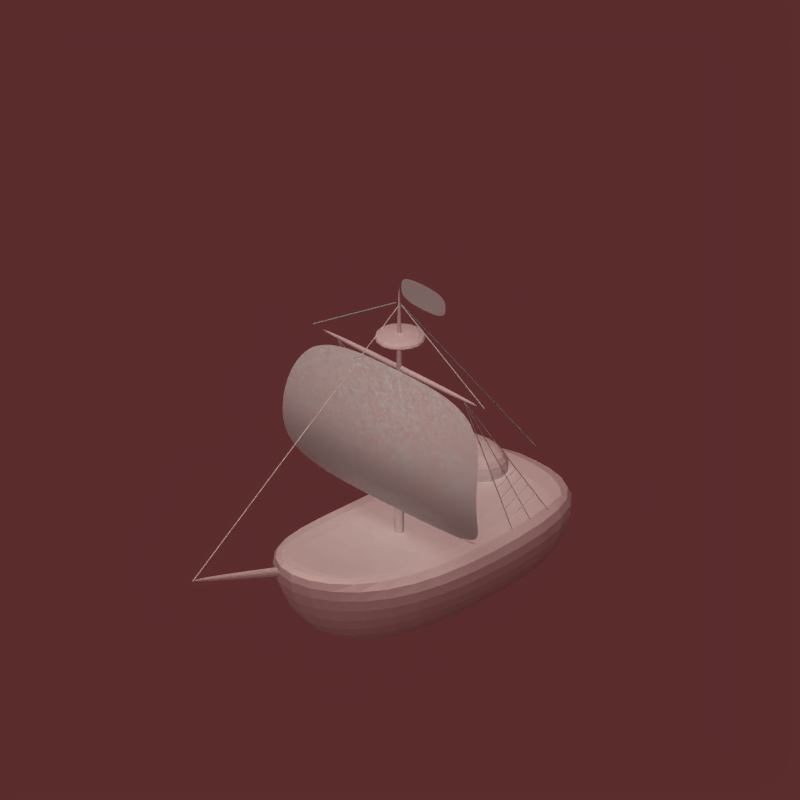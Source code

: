 # Source: boat.blend  (saved by Blender 2.63.0; exported with 4.5.12 LTS)
import bpy
from mathutils import Matrix  # noqa: F401  (used for matrix-valued properties, if any)

bpy.ops.wm.read_factory_settings(use_empty=True)
scene = bpy.context.scene
scene.name = 'Scene'

# ---- collections
col_collection_1 = bpy.data.collections.new('Collection 1'); scene.collection.children.link(col_collection_1)

# ---- materials (node trees are filled in below, after node groups)
mat_ship_material = bpy.data.materials.new('ship material')
mat_ship_material.alpha_threshold = 0.0
mat_ship_material.preview_render_type = 'CUBE'
mat_ship_material.roughness = 0.5
mat_ship_material.line_color = (0.0, 0.0, 0.0, 1.0)

# ---- node groups
ng_auto_smooth = bpy.data.node_groups.new('Auto Smooth', 'GeometryNodeTree')
_s = ng_auto_smooth.interface.new_socket(name='Geometry', in_out='OUTPUT', socket_type='NodeSocketGeometry')
_s = ng_auto_smooth.interface.new_socket(name='Geometry', in_out='INPUT', socket_type='NodeSocketGeometry')
_s = ng_auto_smooth.interface.new_socket(name='Angle', in_out='INPUT', socket_type='NodeSocketFloat')
_s.subtype = 'ANGLE'
_s.min_value = 0.0
_s.max_value = 3.142
ng_auto_smooth.is_modifier = True
_N = ng_auto_smooth.nodes; _L = ng_auto_smooth.links
n0 = _N.new('NodeGroupOutput'); n0.name = 'Group Output'; n0.location = (480, -100)
n1 = _N.new('NodeGroupInput'); n1.name = 'Group Input'; n1.location = (-420, -300)
n2 = _N.new('NodeGroupInput'); n2.name = 'Group Input.001'; n2.location = (-60, -100)
n3 = _N.new('GeometryNodeSetShadeSmooth'); n3.name = 'Set Shade Smooth'; n3.location = (120, -100)
n3.domain = 'EDGE'
n4 = _N.new('GeometryNodeSetShadeSmooth'); n4.name = 'Set Shade Smooth.001'; n4.location = (300, -100)
n5 = _N.new('GeometryNodeInputMeshEdgeAngle'); n5.name = 'Edge Angle'; n5.location = (-420, -220)
n6 = _N.new('GeometryNodeInputEdgeSmooth'); n6.name = 'Is Edge Smooth'; n6.location = (-60, -160)
n7 = _N.new('GeometryNodeInputShadeSmooth'); n7.name = 'Is Face Smooth'; n7.location = (-240, -340)
n8 = _N.new('FunctionNodeBooleanMath'); n8.name = 'Boolean Math'; n8.location = (-60, -220)
n9 = _N.new('FunctionNodeCompare'); n9.name = 'Compare'; n9.location = (-240, -180)
n9.operation = 'LESS_EQUAL'
_L.new(n5.outputs[0], n9.inputs[0])
_L.new(n4.outputs[0], n0.inputs[0])
_L.new(n1.outputs[1], n9.inputs[1])
_L.new(n9.outputs[0], n8.inputs[0])
_L.new(n7.outputs[0], n8.inputs[1])
_L.new(n2.outputs[0], n3.inputs[0])
_L.new(n6.outputs[0], n3.inputs[1])
_L.new(n3.outputs[0], n4.inputs[0])
_L.new(n8.outputs[0], n3.inputs[2])
n0.is_active_output = True

# ---- material node trees

# ---- world
world_world = bpy.data.worlds.new('World'); scene.world = world_world
world_world.color = (0.358, 0.1746, 0.1746)
world_world.use_sun_shadow = False
world_world.sun_shadow_jitter_overblur = 0.0
world_world.cycles.sampling_method = 'MANUAL'
world_world.cycles.sample_map_resolution = 256

# ---- cameras
cam_camera = bpy.data.cameras.new('Camera')
cam_camera.type = 'ORTHO'
cam_camera.passepartout_alpha = 0.3687
cam_camera.clip_end = 100.0
cam_camera.lens = 35.0
cam_camera.sensor_width = 32.0
cam_camera.sensor_height = 18.0
cam_camera.ortho_scale = 6.174
cam_camera.display_size = 2.0
cam_camera.shift_y = 0.28
cam_camera.show_limits = True
cam_camera.show_safe_areas = True
cam_camera.show_name = True
cam_camera.dof.focus_distance = 0.0
cam_camera.dof.aperture_fstop = 128.0

# ---- lights
light_shadows = bpy.data.lights.new('shadows', 'SPOT')
light_shadows.color = (0.9976, 1.0, 0.9571)
light_shadows.transmission_factor = 0.0
light_shadows.energy = 170.0
light_shadows.shadow_buffer_clip_start = 0.5
light_shadows.shadow_soft_size = 2.0
light_shadows.shadow_maximum_resolution = 0.006
light_shadows.use_absolute_resolution = True
light_shadows.spot_blend = 0.5189
light_shadows.cycles.use_multiple_importance_sampling = False
light_ambient = bpy.data.lights.new('ambient', 'SUN')
light_ambient.transmission_factor = 0.0
light_ambient.use_shadow = False
light_ambient.angle = 1.571
light_ambient.energy = 0.2
light_ambient.shadow_buffer_clip_start = 0.5
light_ambient.shadow_soft_size = 1.0
light_ambient.shadow_cascade_max_distance = 1000.0
light_ambient.cycles.use_multiple_importance_sampling = False
light_sun = bpy.data.lights.new('sun', 'SUN')
light_sun.color = (0.9976, 1.0, 0.9571)
light_sun.transmission_factor = 0.0
light_sun.use_shadow = False
light_sun.angle = 1.571
light_sun.energy = 1.5
light_sun.shadow_buffer_clip_start = 0.5
light_sun.shadow_soft_size = 1.0
light_sun.shadow_cascade_max_distance = 1000.0
light_sun.cycles.use_multiple_importance_sampling = False

# ---- meshes
me_cube_010 = bpy.data.meshes.new('Cube.010')
me_cube_010.from_pydata([(0.639, 0.4139, 1.295), (0.6387, 0.6234, 1.386), (0.639, 0.4177, 1.284), (0.6387, 0.6272, 1.376), (0.6336, 0.4158, 1.29), (0.6333, 0.6253, 1.381), (0.6445, 0.4158, 1.29), (0.6442, 0.6253, 1.381), (0.639, 0.4535, 1.188), (0.6387, 0.6878, 1.289), (0.639, 0.4573, 1.178), (0.6387, 0.6916, 1.279), (0.6336, 0.4554, 1.183), (0.6333, 0.6897, 1.284), (0.6445, 0.4554, 1.183), (0.6442, 0.6897, 1.284), (0.639, 0.5525, 0.9616), (0.6387, 0.8383, 1.081), (0.639, 0.5563, 0.9514), (0.6387, 0.8421, 1.071), (0.6336, 0.5544, 0.9565), (0.6333, 0.8402, 1.076), (0.6445, 0.5544, 0.9565), (0.6442, 0.8402, 1.076), (0.639, 0.503, 1.079), (0.6387, 0.7629, 1.189), (0.639, 0.5068, 1.069), (0.6387, 0.7667, 1.179), (0.6336, 0.5049, 1.074), (0.6333, 0.7648, 1.184), (0.6445, 0.5049, 1.074), (0.6442, 0.7648, 1.184), (0.6834, 0.001104, 2.271), (0.618, 0.9907, 0.8625), (0.6956, 0.001104, 2.271), (0.6302, 0.9907, 0.8625), (0.6895, 0.001103, 2.265), (0.6241, 0.9907, 0.8564), (0.6895, 0.001104, 2.277), (0.6241, 0.9907, 0.8686), (0.6834, 0.001104, 2.271), (0.618, 0.6, 0.8442), (0.6956, 0.001104, 2.271), (0.6302, 0.6, 0.8442), (0.6895, 0.001103, 2.265), (0.6241, 0.6, 0.8381), (0.6895, 0.001104, 2.277), (0.6241, 0.6, 0.8503), (0.6834, 0.001104, 2.271), (0.618, 0.794, 0.8625), (0.6956, 0.001104, 2.271), (0.6302, 0.794, 0.8625), (0.6895, 0.001103, 2.265), (0.6241, 0.794, 0.8564), (0.6895, 0.001104, 2.277), (0.6241, 0.794, 0.8686), (-0.639, 0.4139, 1.295), (-0.6387, 0.6234, 1.386), (-0.639, 0.4177, 1.284), (-0.6387, 0.6272, 1.376), (-0.6336, 0.4158, 1.29), (-0.6333, 0.6253, 1.381), (-0.6445, 0.4158, 1.29), (-0.6442, 0.6253, 1.381), (-0.639, 0.4535, 1.188), (-0.6387, 0.6878, 1.289), (-0.639, 0.4573, 1.178), (-0.6387, 0.6916, 1.279), (-0.6336, 0.4554, 1.183), (-0.6333, 0.6897, 1.284), (-0.6445, 0.4554, 1.183), (-0.6442, 0.6897, 1.284), (-0.639, 0.5525, 0.9616), (-0.6387, 0.8383, 1.081), (-0.639, 0.5563, 0.9514), (-0.6387, 0.8421, 1.071), (-0.6336, 0.5544, 0.9565), (-0.6333, 0.8402, 1.076), (-0.6445, 0.5544, 0.9565), (-0.6442, 0.8402, 1.076), (-0.639, 0.503, 1.079), (-0.6387, 0.7629, 1.189), (-0.639, 0.5068, 1.069), (-0.6387, 0.7667, 1.179), (-0.6336, 0.5049, 1.074), (-0.6333, 0.7648, 1.184), (-0.6445, 0.5049, 1.074), (-0.6442, 0.7648, 1.184), (-0.6834, 0.001103, 2.271), (-0.618, 0.9907, 0.8625), (-0.6956, 0.001103, 2.271), (-0.6302, 0.9907, 0.8625), (-0.6895, 0.001103, 2.265), (-0.6241, 0.9907, 0.8564), (-0.6895, 0.001103, 2.277), (-0.6241, 0.9907, 0.8686), (-0.6834, 0.001103, 2.271), (-0.618, 0.6, 0.8442), (-0.6956, 0.001103, 2.271), (-0.6302, 0.6, 0.8442), (-0.6895, 0.001103, 2.265), (-0.6241, 0.6, 0.8381), (-0.6895, 0.001103, 2.277), (-0.6241, 0.6, 0.8503), (-0.6834, 0.001103, 2.271), (-0.618, 0.794, 0.8625), (-0.6956, 0.001103, 2.271), (-0.6302, 0.794, 0.8625), (-0.6895, 0.001103, 2.265), (-0.6241, 0.794, 0.8564), (-0.6895, 0.001103, 2.277), (-0.6241, 0.794, 0.8686), (-0.0007538, 0.001103, 2.859), (-0.0007539, 1.479, 0.984), (0.01142, 0.001103, 2.859), (0.01142, 1.479, 0.984), (0.005332, 0.001103, 2.853), (0.005332, 1.479, 0.9779), (0.005332, 0.001103, 2.865), (0.005332, 1.479, 0.9901), (0.01142, -0.002682, 2.859), (0.01142, -2.278, 1.313), (-0.0007537, -0.002682, 2.859), (-0.0007538, -2.278, 1.313), (0.005333, -0.002682, 2.853), (0.005332, -2.278, 1.307), (0.005333, -0.002682, 2.865), (0.005332, -2.278, 1.319), (0.02607, -0.00661, 2.859), (0.9306, -0.00661, 2.301), (0.02607, -0.01878, 2.859), (0.9306, -0.01878, 2.301), (0.02607, -0.0127, 2.853), (0.9306, -0.0127, 2.295), (0.02607, -0.0127, 2.865), (0.9306, -0.0127, 2.307), (-0.02607, -0.00661, 2.859), (-0.9306, -0.00661, 2.301), (-0.02607, -0.01878, 2.859), (-0.9306, -0.01878, 2.301), (-0.02607, -0.0127, 2.853), (-0.9306, -0.0127, 2.295), (-0.02607, -0.0127, 2.865), (-0.9306, -0.0127, 2.307), (0.639, 0.4139, 1.295), (0.6387, 0.6234, 1.386), (0.639, 0.4177, 1.284), (0.6387, 0.6272, 1.376), (0.6336, 0.4158, 1.29), (0.6333, 0.6253, 1.381), (0.6445, 0.4158, 1.29), (0.6442, 0.6253, 1.381), (0.639, 0.4535, 1.188), (0.6387, 0.6878, 1.289), (0.639, 0.4573, 1.178), (0.6387, 0.6916, 1.279), (0.6336, 0.4554, 1.183), (0.6333, 0.6897, 1.284), (0.6445, 0.4554, 1.183), (0.6442, 0.6897, 1.284), (0.639, 0.5525, 0.9616), (0.6387, 0.8383, 1.081), (0.639, 0.5563, 0.9514), (0.6387, 0.8421, 1.071), (0.6336, 0.5544, 0.9565), (0.6333, 0.8402, 1.076), (0.6445, 0.5544, 0.9565), (0.6442, 0.8402, 1.076), (0.639, 0.503, 1.079), (0.6387, 0.7629, 1.189), (0.639, 0.5068, 1.069), (0.6387, 0.7667, 1.179), (0.6336, 0.5049, 1.074), (0.6333, 0.7648, 1.184), (0.6445, 0.5049, 1.074), (0.6442, 0.7648, 1.184), (0.6834, 0.001104, 2.271), (0.618, 0.9907, 0.8625), (0.6956, 0.001104, 2.271), (0.6302, 0.9907, 0.8625), (0.6895, 0.001103, 2.265), (0.6241, 0.9907, 0.8564), (0.6895, 0.001104, 2.277), (0.6241, 0.9907, 0.8686), (0.6834, 0.001104, 2.271), (0.618, 0.6, 0.8442), (0.6956, 0.001104, 2.271), (0.6302, 0.6, 0.8442), (0.6895, 0.001103, 2.265), (0.6241, 0.6, 0.8381), (0.6895, 0.001104, 2.277), (0.6241, 0.6, 0.8503), (0.6834, 0.001104, 2.271), (0.618, 0.794, 0.8625), (0.6956, 0.001104, 2.271), (0.6302, 0.794, 0.8625), (0.6895, 0.001103, 2.265), (0.6241, 0.794, 0.8564), (0.6895, 0.001104, 2.277), (0.6241, 0.794, 0.8686), (-0.639, 0.4139, 1.295), (-0.6387, 0.6234, 1.386), (-0.639, 0.4177, 1.284), (-0.6387, 0.6272, 1.376), (-0.6336, 0.4158, 1.29), (-0.6333, 0.6253, 1.381), (-0.6445, 0.4158, 1.29), (-0.6442, 0.6253, 1.381), (-0.639, 0.4535, 1.188), (-0.6387, 0.6878, 1.289), (-0.639, 0.4573, 1.178), (-0.6387, 0.6916, 1.279), (-0.6336, 0.4554, 1.183), (-0.6333, 0.6897, 1.284), (-0.6445, 0.4554, 1.183), (-0.6442, 0.6897, 1.284), (-0.639, 0.5525, 0.9616), (-0.6387, 0.8383, 1.081), (-0.639, 0.5563, 0.9514), (-0.6387, 0.8421, 1.071), (-0.6336, 0.5544, 0.9565), (-0.6333, 0.8402, 1.076), (-0.6445, 0.5544, 0.9565), (-0.6442, 0.8402, 1.076), (-0.639, 0.503, 1.079), (-0.6387, 0.7629, 1.189), (-0.639, 0.5068, 1.069), (-0.6387, 0.7667, 1.179), (-0.6336, 0.5049, 1.074), (-0.6333, 0.7648, 1.184), (-0.6445, 0.5049, 1.074), (-0.6442, 0.7648, 1.184), (-0.6834, 0.001103, 2.271), (-0.618, 0.9907, 0.8625), (-0.6956, 0.001103, 2.271), (-0.6302, 0.9907, 0.8625), (-0.6895, 0.001103, 2.265), (-0.6241, 0.9907, 0.8564), (-0.6895, 0.001103, 2.277), (-0.6241, 0.9907, 0.8686), (-0.6834, 0.001103, 2.271), (-0.618, 0.6, 0.8442), (-0.6956, 0.001103, 2.271), (-0.6302, 0.6, 0.8442), (-0.6895, 0.001103, 2.265), (-0.6241, 0.6, 0.8381), (-0.6895, 0.001103, 2.277), (-0.6241, 0.6, 0.8503), (-0.6834, 0.001103, 2.271), (-0.618, 0.794, 0.8625), (-0.6956, 0.001103, 2.271), (-0.6302, 0.794, 0.8625), (-0.6895, 0.001103, 2.265), (-0.6241, 0.794, 0.8564), (-0.6895, 0.001103, 2.277), (-0.6241, 0.794, 0.8686), (-0.0007538, 0.001103, 2.859), (-0.0007539, 1.479, 0.984), (0.01142, 0.001103, 2.859), (0.01142, 1.479, 0.984), (0.005332, 0.001103, 2.853), (0.005332, 1.479, 0.9779), (0.005332, 0.001103, 2.865), (0.005332, 1.479, 0.9901), (0.01142, -0.002682, 2.859), (0.01142, -2.278, 1.313), (-0.0007537, -0.002682, 2.859), (-0.0007538, -2.278, 1.313), (0.005333, -0.002682, 2.853), (0.005332, -2.278, 1.307), (0.005333, -0.002682, 2.865), (0.005332, -2.278, 1.319), (0.02607, -0.00661, 2.859), (0.9306, -0.00661, 2.301), (0.02607, -0.01878, 2.859), (0.9306, -0.01878, 2.301), (0.02607, -0.0127, 2.853), (0.9306, -0.0127, 2.295), (0.02607, -0.0127, 2.865), (0.9306, -0.0127, 2.307), (-0.02607, -0.00661, 2.859), (-0.9306, -0.00661, 2.301), (-0.02607, -0.01878, 2.859), (-0.9306, -0.01878, 2.301), (-0.02607, -0.0127, 2.853), (-0.9306, -0.0127, 2.295), (-0.02607, -0.0127, 2.865), (-0.9306, -0.0127, 2.307)], [], [(3, 2, 0, 1), (7, 6, 4, 5), (11, 10, 8, 9), (15, 14, 12, 13), (19, 18, 16, 17), (23, 22, 20, 21), (27, 26, 24, 25), (31, 30, 28, 29), (35, 34, 32, 33), (39, 38, 36, 37), (43, 42, 40, 41), (47, 46, 44, 45), (51, 50, 48, 49), (55, 54, 52, 53), (59, 57, 56, 58), (63, 61, 60, 62), (67, 65, 64, 66), (71, 69, 68, 70), (75, 73, 72, 74), (79, 77, 76, 78), (83, 81, 80, 82), (87, 85, 84, 86), (91, 89, 88, 90), (95, 93, 92, 94), (99, 97, 96, 98), (103, 101, 100, 102), (107, 105, 104, 106), (111, 109, 108, 110), (115, 114, 112, 113), (119, 118, 116, 117), (123, 122, 120, 121), (127, 126, 124, 125), (131, 130, 128, 129), (135, 134, 132, 133), (139, 137, 136, 138), (143, 141, 140, 142), (147, 145, 144, 146), (151, 149, 148, 150), (155, 153, 152, 154), (159, 157, 156, 158), (163, 161, 160, 162), (167, 165, 164, 166), (171, 169, 168, 170), (175, 173, 172, 174), (179, 177, 176, 178), (183, 181, 180, 182), (187, 185, 184, 186), (191, 189, 188, 190), (195, 193, 192, 194), (199, 197, 196, 198), (203, 202, 200, 201), (207, 206, 204, 205), (211, 210, 208, 209), (215, 214, 212, 213), (219, 218, 216, 217), (223, 222, 220, 221), (227, 226, 224, 225), (231, 230, 228, 229), (235, 234, 232, 233), (239, 238, 236, 237), (243, 242, 240, 241), (247, 246, 244, 245), (251, 250, 248, 249), (255, 254, 252, 253), (259, 257, 256, 258), (263, 261, 260, 262), (267, 265, 264, 266), (271, 269, 268, 270), (275, 273, 272, 274), (279, 277, 276, 278), (283, 282, 280, 281), (287, 286, 284, 285)])
_uv = me_cube_010.uv_layers.new(name='UVMap')
_uv.uv.foreach_set('vector', [0.2969, 0.7031, 0.2812, 0.7031, 0.2812, 0.6875, 0.2969, 0.6875, 0.2969, 0.7031, 0.2812, 0.7031, 0.2812, 0.6875, 0.2969, 0.6875, 0.2969, 0.7031, 0.2812, 0.7031, 0.2812, 0.6875, 0.2969, 0.6875, 0.2969, 0.7031, 0.2812, 0.7031, 0.2812, 0.6875, 0.2969, 0.6875, 0.2969, 0.7031, 0.2812, 0.7031, 0.2812, 0.6875, 0.2969, 0.6875, 0.2969, 0.7031, 0.2812, 0.7031, 0.2812, 0.6875, 0.2969, 0.6875, 0.2969, 0.7031, 0.2812, 0.7031, 0.2812, 0.6875, 0.2969, 0.6875, 0.2969, 0.7031, 0.2812, 0.7031, 0.2812, 0.6875, 0.2969, 0.6875, 0.2969, 0.7031, 0.2812, 0.7031, 0.2812, 0.6875, 0.2969, 0.6875, 0.2969, 0.7031, 0.2812, 0.7031, 0.2812, 0.6875, 0.2969, 0.6875, 0.2969, 0.7031, 0.2812, 0.7031, 0.2812, 0.6875, 0.2969, 0.6875, 0.2969, 0.7031, 0.2812, 0.7031, 0.2812, 0.6875, 0.2969, 0.6875, 0.2969, 0.7031, 0.2812, 0.7031, 0.2812, 0.6875, 0.2969, 0.6875, 0.2969, 0.7031, 0.2812, 0.7031, 0.2812, 0.6875, 0.2969, 0.6875, 0.2969, 0.7031, 0.2969, 0.6875, 0.2812, 0.6875, 0.2812, 0.7031, 0.2969, 0.7031, 0.2969, 0.6875, 0.2812, 0.6875, 0.2812, 0.7031, 0.2969, 0.7031, 0.2969, 0.6875, 0.2812, 0.6875, 0.2812, 0.7031, 0.2969, 0.7031, 0.2969, 0.6875, 0.2812, 0.6875, 0.2812, 0.7031, 0.2969, 0.7031, 0.2969, 0.6875, 0.2812, 0.6875, 0.2812, 0.7031, 0.2969, 0.7031, 0.2969, 0.6875, 0.2812, 0.6875, 0.2812, 0.7031, 0.2969, 0.7031, 0.2969, 0.6875, 0.2812, 0.6875, 0.2812, 0.7031, 0.2969, 0.7031, 0.2969, 0.6875, 0.2812, 0.6875, 0.2812, 0.7031, 0.2969, 0.7031, 0.2969, 0.6875, 0.2812, 0.6875, 0.2812, 0.7031, 0.2969, 0.7031, 0.2969, 0.6875, 0.2812, 0.6875, 0.2812, 0.7031, 0.2969, 0.7031, 0.2969, 0.6875, 0.2812, 0.6875, 0.2812, 0.7031, 0.2969, 0.7031, 0.2969, 0.6875, 0.2812, 0.6875, 0.2812, 0.7031, 0.2969, 0.7031, 0.2969, 0.6875, 0.2812, 0.6875, 0.2812, 0.7031, 0.2969, 0.7031, 0.2969, 0.6875, 0.2812, 0.6875, 0.2812, 0.7031, 0.2969, 0.7031, 0.2812, 0.7031, 0.2812, 0.6875, 0.2969, 0.6875, 0.2969, 0.7031, 0.2812, 0.7031, 0.2812, 0.6875, 0.2969, 0.6875, 0.2969, 0.7031, 0.2812, 0.7031, 0.2812, 0.6875, 0.2969, 0.6875, 0.2969, 0.7031, 0.2812, 0.7031, 0.2812, 0.6875, 0.2969, 0.6875, 0.2969, 0.7031, 0.2812, 0.7031, 0.2812, 0.6875, 0.2969, 0.6875, 0.2969, 0.7031, 0.2812, 0.7031, 0.2812, 0.6875, 0.2969, 0.6875, 0.2969, 0.7031, 0.2969, 0.6875, 0.2812, 0.6875, 0.2812, 0.7031, 0.2969, 0.7031, 0.2969, 0.6875, 0.2812, 0.6875, 0.2812, 0.7031, 0.2969, 0.7031, 0.2969, 0.6875, 0.2812, 0.6875, 0.2812, 0.7031, 0.2969, 0.7031, 0.2969, 0.6875, 0.2812, 0.6875, 0.2812, 0.7031, 0.2969, 0.7031, 0.2969, 0.6875, 0.2812, 0.6875, 0.2812, 0.7031, 0.2969, 0.7031, 0.2969, 0.6875, 0.2812, 0.6875, 0.2812, 0.7031, 0.2969, 0.7031, 0.2969, 0.6875, 0.2812, 0.6875, 0.2812, 0.7031, 0.2969, 0.7031, 0.2969, 0.6875, 0.2812, 0.6875, 0.2812, 0.7031, 0.2969, 0.7031, 0.2969, 0.6875, 0.2812, 0.6875, 0.2812, 0.7031, 0.2969, 0.7031, 0.2969, 0.6875, 0.2812, 0.6875, 0.2812, 0.7031, 0.2969, 0.7031, 0.2969, 0.6875, 0.2812, 0.6875, 0.2812, 0.7031, 0.2969, 0.7031, 0.2969, 0.6875, 0.2812, 0.6875, 0.2812, 0.7031, 0.2969, 0.7031, 0.2969, 0.6875, 0.2812, 0.6875, 0.2812, 0.7031, 0.2969, 0.7031, 0.2969, 0.6875, 0.2812, 0.6875, 0.2812, 0.7031, 0.2969, 0.7031, 0.2969, 0.6875, 0.2812, 0.6875, 0.2812, 0.7031, 0.2969, 0.7031, 0.2969, 0.6875, 0.2812, 0.6875, 0.2812, 0.7031, 0.2969, 0.7031, 0.2812, 0.7031, 0.2812, 0.6875, 0.2969, 0.6875, 0.2969, 0.7031, 0.2812, 0.7031, 0.2812, 0.6875, 0.2969, 0.6875, 0.2969, 0.7031, 0.2812, 0.7031, 0.2812, 0.6875, 0.2969, 0.6875, 0.2969, 0.7031, 0.2812, 0.7031, 0.2812, 0.6875, 0.2969, 0.6875, 0.2969, 0.7031, 0.2812, 0.7031, 0.2812, 0.6875, 0.2969, 0.6875, 0.2969, 0.7031, 0.2812, 0.7031, 0.2812, 0.6875, 0.2969, 0.6875, 0.2969, 0.7031, 0.2812, 0.7031, 0.2812, 0.6875, 0.2969, 0.6875, 0.2969, 0.7031, 0.2812, 0.7031, 0.2812, 0.6875, 0.2969, 0.6875, 0.2969, 0.7031, 0.2812, 0.7031, 0.2812, 0.6875, 0.2969, 0.6875, 0.2969, 0.7031, 0.2812, 0.7031, 0.2812, 0.6875, 0.2969, 0.6875, 0.2969, 0.7031, 0.2812, 0.7031, 0.2812, 0.6875, 0.2969, 0.6875, 0.2969, 0.7031, 0.2812, 0.7031, 0.2812, 0.6875, 0.2969, 0.6875, 0.2969, 0.7031, 0.2812, 0.7031, 0.2812, 0.6875, 0.2969, 0.6875, 0.2969, 0.7031, 0.2812, 0.7031, 0.2812, 0.6875, 0.2969, 0.6875, 0.2969, 0.7031, 0.2969, 0.6875, 0.2812, 0.6875, 0.2812, 0.7031, 0.2969, 0.7031, 0.2969, 0.6875, 0.2812, 0.6875, 0.2812, 0.7031, 0.2969, 0.7031, 0.2969, 0.6875, 0.2812, 0.6875, 0.2812, 0.7031, 0.2969, 0.7031, 0.2969, 0.6875, 0.2812, 0.6875, 0.2812, 0.7031, 0.2969, 0.7031, 0.2969, 0.6875, 0.2812, 0.6875, 0.2812, 0.7031, 0.2969, 0.7031, 0.2969, 0.6875, 0.2812, 0.6875, 0.2812, 0.7031, 0.2969, 0.7031, 0.2812, 0.7031, 0.2812, 0.6875, 0.2969, 0.6875, 0.2969, 0.7031, 0.2812, 0.7031, 0.2812, 0.6875, 0.2969, 0.6875])
me_cube_010.materials.append(mat_ship_material)
me_cube_010.use_remesh_preserve_volume = False
me_cube_010.use_remesh_preserve_attributes = False
me_cube_010.use_mirror_vertex_groups = False
me_cube_010.update()
me_cube_008 = bpy.data.meshes.new('Cube.008')
me_cube_008.from_pydata([(0.02661, -0.0127, 3.137), (0.02661, -0.0127, 2.904), (0.5073, -0.0127, 3.137), (0.5073, -0.0127, 2.904), (0.02661, -0.0127, 3.021), (0.5073, -0.0127, 3.021), (-1.008, -0.03982, 2.28), (1.008, -0.03982, 2.28), (-1.008, -0.03982, 1.045), (1.008, -0.03982, 1.045), (-1.075, -0.3204, 1.546), (1.075, -0.3204, 1.546), (1.49e-08, -0.03982, 2.28), (1.49e-08, -0.03982, 1.045), (1.49e-08, -0.4371, 1.546), (0.02661, -0.0127, 3.137), (0.02661, -0.0127, 2.904), (0.5073, -0.0127, 3.137), (0.5073, -0.0127, 2.904), (0.02661, -0.0127, 3.021), (0.5073, -0.0127, 3.021), (-1.008, -0.03982, 2.28), (1.008, -0.03982, 2.28), (-1.008, -0.03982, 1.045), (1.008, -0.03982, 1.045), (-1.075, -0.3204, 1.546), (1.075, -0.3204, 1.546), (1.49e-08, -0.03982, 2.28), (1.49e-08, -0.03982, 1.045), (1.49e-08, -0.4371, 1.546)], [], [(5, 4, 1, 3), (2, 0, 4, 5), (14, 13, 9, 11), (12, 14, 11, 7), (6, 10, 14, 12), (10, 8, 13, 14), (20, 18, 16, 19), (17, 20, 19, 15), (29, 26, 24, 28), (27, 22, 26, 29), (21, 27, 29, 25), (25, 29, 28, 23)])
_uv = me_cube_008.uv_layers.new(name='UVMap')
_uv.uv.foreach_set('vector', [0.3125, 0.7656, 0.0, 0.7656, 0.0, 0.6719, 0.3125, 0.6719, 0.3125, 0.8594, 0.0, 0.8594, 0.0, 0.7656, 0.3125, 0.7656, 0.09375, 0.9219, 0.09375, 0.875, 0.0, 0.875, 0.0, 0.9219, 0.09375, 1.0, 0.09375, 0.9219, 0.0, 0.9219, 0.0, 1.0, 0.1875, 1.0, 0.1875, 0.9219, 0.09375, 0.9219, 0.09375, 1.0, 0.1875, 0.9219, 0.1875, 0.875, 0.09375, 0.875, 0.09375, 0.9219, 0.3125, 0.7656, 0.3125, 0.6719, 0.0, 0.6719, 0.0, 0.7656, 0.3125, 0.8594, 0.3125, 0.7656, 0.0, 0.7656, 0.0, 0.8594, 0.09375, 0.9219, 0.0, 0.9219, 0.0, 0.875, 0.09375, 0.875, 0.09375, 1.0, 0.0, 1.0, 0.0, 0.9219, 0.09375, 0.9219, 0.1875, 1.0, 0.09375, 1.0, 0.09375, 0.9219, 0.1875, 0.9219, 0.1875, 0.9219, 0.09375, 0.9219, 0.09375, 0.875, 0.1875, 0.875])
me_cube_008.materials.append(mat_ship_material)
me_cube_008.use_remesh_preserve_volume = False
me_cube_008.use_remesh_preserve_attributes = False
me_cube_008.use_mirror_vertex_groups = False
me_cube_008.update()
me_cube = bpy.data.meshes.new('Cube')
me_cube.from_pydata([(-0.634, 0.8008, 0.8859), (-0.634, 0.8008, 1.102), (-0.634, 1.303, 0.8859), (-0.634, 1.303, 1.102), (0.08797, 0.8008, 0.8859), (0.08797, 0.8008, 1.102), (0.08797, 1.303, 0.8859), (0.08797, 1.303, 1.102), (-1.008, -0.03982, 1.045), (1.008, -0.03982, 1.045), (-1.008, 0.0, 1.084), (1.008, 1.192e-07, 1.084), (-1.008, -1.192e-07, 1.005), (1.008, 0.0, 1.005), (-1.008, 0.03982, 1.045), (1.008, 0.03982, 1.045), (-0.0437, -1.381, 0.9755), (-0.01877, -2.342, 1.316), (-0.0437, -1.353, 1.059), (-0.01877, -2.331, 1.352), (0.04429, -1.381, 0.9755), (0.01937, -2.342, 1.316), (0.04429, -1.353, 1.059), (0.01937, -2.331, 1.352), (0.4895, -0.5145, 0.1936), (0.7156, -0.8431, 0.9525), (0.4462, 1.383, 0.1936), (0.6723, 1.547, 0.9525), (0.6545, 1.489, 0.5731), (0.6978, -0.7757, 0.5731), (0.7156, 0.3933, 0.8506), (0.4895, 0.3921, 0.144), (0.6978, 0.3931, 0.4711), (-0.4895, -0.5145, 0.1936), (-0.7156, -0.8431, 0.9525), (-0.4462, 1.383, 0.1936), (-0.6723, 1.547, 0.9525), (0.0, 1.597, 1.04), (0.0, 1.336, 0.0475), (0.0, -1.494, 1.085), (0.0, -0.8431, 0.0475), (-0.6545, 1.489, 0.5731), (-0.6978, -0.7757, 0.5731), (0.0, -1.284, 0.5), (0.0, 1.539, 0.5731), (-0.7156, 0.3933, 0.8506), (-0.4895, 0.3921, 0.144), (0.0, 0.3958, 0.7409), (7.451e-08, 0.3933, -0.002118), (-0.6978, 0.3931, 0.4711), (0.0, -0.8431, 0.8428), (-1.008, -0.03982, 2.28), (1.008, -0.03982, 2.28), (-1.008, 0.0, 2.32), (1.008, 1.192e-07, 2.32), (-1.008, -1.192e-07, 2.24), (1.008, 0.0, 2.24), (-1.008, 0.03982, 2.28), (1.008, 0.03982, 2.28), (0.0, -0.3074, 2.504), (0.0, -0.3578, 2.607), (-0.3074, 0.0, 2.504), (-0.3578, 0.0, 2.607), (0.3074, 0.0, 2.504), (0.3578, 0.0, 2.607), (0.0, 0.3074, 2.504), (0.0, 0.3578, 2.607), (0.0, -0.0706, 0.5898), (0.0, -0.03535, 3.22), (-0.06222, -0.008381, 0.5898), (-0.02697, -0.008381, 3.22), (0.06222, -0.008381, 0.5898), (0.02697, -0.008381, 3.22), (0.0, 0.05384, 0.5898), (0.0, 0.01858, 3.22)], [], [(1, 3, 2, 0), (3, 7, 6, 2), (7, 5, 4, 6), (5, 1, 0, 4), (5, 7, 3, 1), (9, 11, 10, 8), (11, 15, 14, 10), (15, 13, 12, 14), (13, 9, 8, 12), (13, 15, 11, 9), (10, 14, 12, 8), (17, 19, 18, 16), (19, 23, 22, 18), (23, 21, 20, 22), (21, 17, 16, 20), (21, 23, 19, 17), (44, 28, 26, 38), (32, 29, 24, 31), (48, 38, 26, 31), (29, 43, 40, 24), (25, 39, 43, 29), (30, 25, 29, 32), (37, 27, 28, 44), (27, 30, 32, 28), (25, 30, 47, 50), (40, 48, 31, 24), (28, 32, 31, 26), (39, 25, 50), (47, 30, 27, 37), (44, 38, 35, 41), (49, 46, 33, 42), (48, 46, 35, 38), (42, 33, 40, 43), (34, 42, 43, 39), (45, 49, 42, 34), (37, 44, 41, 36), (36, 41, 49, 45), (34, 50, 47, 45), (40, 33, 46, 48), (41, 35, 46, 49), (39, 50, 34), (47, 37, 36, 45), (52, 54, 53, 51), (54, 58, 57, 53), (58, 56, 55, 57), (56, 52, 51, 55), (56, 58, 54, 52), (53, 57, 55, 51), (60, 62, 61, 59), (62, 66, 65, 61), (66, 64, 63, 65), (64, 60, 59, 63), (59, 61, 65, 63), (64, 66, 62, 60), (68, 70, 69, 67), (70, 74, 73, 69), (74, 72, 71, 73), (72, 68, 67, 71), (72, 74, 70, 68)])
_uv = me_cube.uv_layers.new(name='UVMap')
_uv.uv.foreach_set('vector', [0.6406, 0.8594, 0.6406, 0.8906, 0.625, 0.8906, 0.625, 0.8594, 0.6406, 0.8906, 0.7031, 0.8906, 0.7031, 0.9062, 0.6406, 0.9062, 0.7031, 0.8906, 0.7031, 0.8594, 0.7188, 0.8594, 0.7188, 0.8906, 0.7031, 0.8594, 0.6406, 0.8594, 0.6406, 0.8438, 0.7031, 0.8438, 0.7031, 0.8594, 0.7031, 0.8906, 0.6406, 0.8906, 0.6406, 0.8594, 0.4688, 0.9688, 0.4688, 0.9844, 0.4375, 0.9844, 0.4375, 0.9688, 0.4688, 0.9844, 0.4688, 1.0, 0.4375, 1.0, 0.4375, 0.9844, 0.4688, 0.9375, 0.4688, 0.9531, 0.4375, 0.9531, 0.4375, 0.9375, 0.4688, 0.9531, 0.4688, 0.9688, 0.4375, 0.9688, 0.4375, 0.9531, 0.375, 0.9688, 0.4062, 0.9688, 0.4062, 1.0, 0.375, 1.0, 0.4062, 0.9688, 0.4062, 1.0, 0.375, 1.0, 0.375, 0.9688, 0.6875, 1.0, 0.6719, 1.0, 0.6719, 0.9219, 0.6875, 0.9219, 0.6719, 1.0, 0.6562, 1.0, 0.6562, 0.9219, 0.6719, 0.9219, 0.6562, 1.0, 0.6406, 1.0, 0.6406, 0.9219, 0.6562, 0.9219, 0.6406, 1.0, 0.625, 1.0, 0.625, 0.9219, 0.6406, 0.9219, 0.6094, 0.9844, 0.6094, 1.0, 0.5938, 1.0, 0.5938, 0.9844, 1.0, 0.875, 0.9375, 0.875, 0.9375, 0.8281, 1.0, 0.8281, 0.8594, 0.875, 0.7969, 0.875, 0.7969, 0.8281, 0.8594, 0.8281, 0.8594, 0.7812, 0.9219, 0.7812, 0.9219, 0.8281, 0.8594, 0.8281, 0.7969, 0.875, 0.7344, 0.875, 0.7344, 0.8281, 0.7969, 0.8281, 0.7969, 0.9219, 0.7344, 0.9219, 0.7344, 0.875, 0.7969, 0.875, 0.8594, 0.9219, 0.7969, 0.9219, 0.7969, 0.875, 0.8594, 0.875, 1.0, 0.9219, 0.9375, 0.9219, 0.9375, 0.875, 1.0, 0.875, 0.9219, 0.9219, 0.8594, 0.9219, 0.8594, 0.875, 0.9219, 0.875, 0.7969, 0.9375, 0.8594, 0.9375, 0.8594, 1.0, 0.7969, 1.0, 0.7969, 0.7812, 0.8594, 0.7812, 0.8594, 0.8281, 0.7969, 0.8281, 0.9219, 0.875, 0.8594, 0.875, 0.8594, 0.8281, 0.9219, 0.8281, 0.7344, 1.0, 0.7969, 0.9375, 0.7969, 1.0, 0.8594, 1.0, 0.8594, 0.9375, 0.9219, 0.9375, 0.9219, 1.0, 1.0, 0.875, 1.0, 0.8281, 0.9375, 0.8281, 0.9375, 0.875, 0.8594, 0.875, 0.8594, 0.8281, 0.7969, 0.8281, 0.7969, 0.875, 0.8594, 0.7812, 0.8594, 0.8281, 0.9219, 0.8281, 0.9219, 0.7812, 0.7969, 0.875, 0.7969, 0.8281, 0.7344, 0.8281, 0.7344, 0.875, 0.7969, 0.9219, 0.7969, 0.875, 0.7344, 0.875, 0.7344, 0.9219, 0.8594, 0.9219, 0.8594, 0.875, 0.7969, 0.875, 0.7969, 0.9219, 1.0, 0.9219, 1.0, 0.875, 0.9375, 0.875, 0.9375, 0.9219, 0.9219, 0.9219, 0.9219, 0.875, 0.8594, 0.875, 0.8594, 0.9219, 0.7969, 0.9375, 0.7969, 1.0, 0.8594, 1.0, 0.8594, 0.9375, 0.7969, 0.7812, 0.7969, 0.8281, 0.8594, 0.8281, 0.8594, 0.7812, 0.9219, 0.875, 0.9219, 0.8281, 0.8594, 0.8281, 0.8594, 0.875, 0.7344, 1.0, 0.7969, 1.0, 0.7969, 0.9375, 0.8594, 1.0, 0.9219, 1.0, 0.9219, 0.9375, 0.8594, 0.9375, 0.4688, 0.9688, 0.4688, 0.9844, 0.4375, 0.9844, 0.4375, 0.9688, 0.4688, 0.9844, 0.4688, 1.0, 0.4375, 1.0, 0.4375, 0.9844, 0.4688, 0.9375, 0.4688, 0.9531, 0.4375, 0.9531, 0.4375, 0.9375, 0.4688, 0.9531, 0.4688, 0.9688, 0.4375, 0.9688, 0.4375, 0.9531, 0.375, 0.9688, 0.4062, 0.9688, 0.4062, 1.0, 0.375, 1.0, 0.4062, 0.9688, 0.4062, 1.0, 0.375, 1.0, 0.375, 0.9688, 0.2344, 0.9219, 0.2656, 0.9219, 0.2656, 0.9375, 0.2344, 0.9375, 0.2656, 0.9219, 0.2969, 0.9219, 0.2969, 0.9375, 0.2656, 0.9375, 0.2969, 0.9219, 0.3281, 0.9219, 0.3281, 0.9375, 0.2969, 0.9375, 0.3281, 0.9219, 0.3594, 0.9219, 0.3594, 0.9375, 0.3281, 0.9375, 0.2969, 1.0, 0.2969, 0.9688, 0.3281, 0.9688, 0.3281, 1.0, 0.2812, 0.9531, 0.2812, 1.0, 0.2344, 1.0, 0.2344, 0.9531, 0.5469, 1.0, 0.5312, 1.0, 0.5312, 0.9219, 0.5469, 0.9219, 0.5312, 1.0, 0.5156, 1.0, 0.5156, 0.9219, 0.5312, 0.9219, 0.5781, 1.0, 0.5625, 1.0, 0.5625, 0.9219, 0.5781, 0.9219, 0.5625, 1.0, 0.5469, 1.0, 0.5469, 0.9219, 0.5625, 0.9219, 0.5, 0.9844, 0.5, 1.0, 0.4844, 1.0, 0.4844, 0.9844])
me_cube.materials.append(mat_ship_material)
me_cube.use_remesh_preserve_volume = False
me_cube.use_remesh_preserve_attributes = False
me_cube.use_mirror_vertex_groups = False
me_cube.update()

# ---- objects
ob_ropes = bpy.data.objects.new('ropes', me_cube_010)
ob_cloth = bpy.data.objects.new('cloth', me_cube_008)
ob_boat = bpy.data.objects.new('boat', me_cube)
ob_empty = bpy.data.objects.new('Empty', None)
ob_shadows = bpy.data.objects.new('shadows', light_shadows)
ob_ambient = bpy.data.objects.new('ambient', light_ambient)
ob_sun = bpy.data.objects.new('sun', light_sun)
ob_camera_45_00 = bpy.data.objects.new('Camera 45.00', cam_camera)

# ---- transforms, parenting, visibility, modifiers, constraints
ob_ropes.location = (4.657e-10, 0.0, 0.0)
ob_ropes.show_wire = True
ob_ropes.lineart.crease_threshold = 0.0
ob_cloth.location = (-1.49e-08, 0.0, -2.384e-07)
ob_cloth.lineart.crease_threshold = 0.0
_m = ob_cloth.modifiers.new('Subsurf', 'SUBSURF')
_m.uv_smooth = 'PRESERVE_CORNERS'
_m.levels = 2
_m.render_levels = 6
_m = ob_cloth.modifiers.new('Auto Smooth', 'NODES')
_m.node_group = ng_auto_smooth
_gi = [s.identifier for s in ng_auto_smooth.interface.items_tree if s.item_type == 'SOCKET' and s.in_out == 'INPUT']
_m[_gi[1]] = 0.5236  # Angle
ob_boat.location = (0.0, 0.0, 0.0)
ob_boat.lineart.crease_threshold = 0.0
_m = ob_boat.modifiers.new('Subsurf', 'SUBSURF')
_m.uv_smooth = 'NONE'
_m.quality = 2
_m.levels = 2
_m.show_only_control_edges = False
ob_empty.location = (0.0, 0.0, 0.0)
ob_empty.rotation_euler = (0.0, -0.0, -12.57)
ob_empty.lock_rotations_4d = False
ob_empty.empty_display_type = 'ARROWS'
ob_empty.empty_display_size = 2.0
ob_empty.empty_image_offset = (0.0, 0.0)
ob_empty.color = (0.0, 0.0, 0.0, 1.0)
ob_empty.lineart.crease_threshold = 0.0
ob_shadows.parent = ob_empty
ob_shadows.location = (1.908, -3.586, 8.111)
ob_shadows.rotation_euler = (-0.4372, -0.08507, -2.791)
ob_shadows.scale = (1.0, 1.0, 1.0)
ob_shadows.lock_rotations_4d = False
ob_shadows.empty_display_type = 'ARROWS'
ob_shadows.color = (0.0, 0.0, 0.0, 1.0)
ob_shadows.show_name = True
ob_shadows.lineart.crease_threshold = 0.0
ob_ambient.parent = ob_empty
ob_ambient.location = (4.269, -9.896, -3.652)
ob_ambient.rotation_euler = (0.5916, 2.008, -0.7596)
ob_ambient.scale = (1.0, 1.0, 1.0)
ob_ambient.lock_rotations_4d = False
ob_ambient.empty_display_type = 'ARROWS'
ob_ambient.color = (0.0, 0.0, 0.0, 1.0)
ob_ambient.show_name = True
ob_ambient.lineart.crease_threshold = 0.0
ob_sun.parent = ob_empty
ob_sun.location = (1.865, -3.545, 8.472)
ob_sun.rotation_euler = (-0.4372, -0.08507, -2.791)
ob_sun.scale = (1.0, 1.0, 1.0)
ob_sun.lock_rotations_4d = False
ob_sun.empty_display_type = 'ARROWS'
ob_sun.color = (0.0, 0.0, 0.0, 1.0)
ob_sun.show_name = True
ob_sun.lineart.crease_threshold = 0.0
ob_camera_45_00.parent = ob_empty
ob_camera_45_00.location = (7.341, -7.341, 5.994)
ob_camera_45_00.rotation_euler = (1.047, 0.0, 0.7854)
ob_camera_45_00.scale = (0.1391, 0.1391, 0.1391)
ob_camera_45_00.lock_rotations_4d = False
ob_camera_45_00.empty_display_type = 'ARROWS'
ob_camera_45_00.color = (0.0, 0.0, 0.0, 1.0)
ob_camera_45_00.show_name = True
ob_camera_45_00.lineart.crease_threshold = 0.0

# ---- collection membership
col_collection_1.objects.link(ob_ropes)
col_collection_1.objects.link(ob_cloth)
col_collection_1.objects.link(ob_boat)
col_collection_1.objects.link(ob_empty)
col_collection_1.objects.link(ob_shadows)
col_collection_1.objects.link(ob_ambient)
col_collection_1.objects.link(ob_sun)
col_collection_1.objects.link(ob_camera_45_00)

# ---- scene / render settings (as saved in the file)
scene.camera = ob_camera_45_00
scene.frame_start = 4; scene.frame_end = 4; scene.frame_set(1)
scene.render.engine = 'BLENDER_EEVEE_NEXT'
scene.render.image_settings.quality = 100
scene.render.image_settings.compression = 100
scene.render.image_settings.exr_codec = 'RLE'
scene.render.resolution_x = 500
scene.render.resolution_y = 500
scene.render.pixel_aspect_x = 100.0
scene.render.pixel_aspect_y = 100.0
scene.render.fps = 25
scene.render.dither_intensity = 0.0
scene.render.film_transparent = True
scene.render.border_min_x = 0.4872
scene.render.border_min_y = 0.4672
scene.render.border_max_x = 0.531
scene.render.border_max_y = 0.6422
scene.render.use_compositing = False
scene.render.use_sequencer = False
scene.render.bake_margin = 2
scene.render.bake_bias = 0.0
scene.render.use_stamp_time = False
scene.render.use_stamp_date = False
scene.render.use_stamp_frame = False
scene.render.use_stamp_camera = False
scene.render.use_stamp_scene = False
scene.render.use_stamp_filename = False
scene.render.use_stamp_render_time = False
scene.render.stamp_font_size = 0
scene.cycles.use_denoising = False
scene.cycles.samples = 10
scene.cycles.sampling_pattern = 'TABULATED_SOBOL'
scene.cycles.light_sampling_threshold = 0.0
scene.cycles.use_adaptive_sampling = False
scene.cycles.use_light_tree = False
scene.cycles.blur_glossy = 0.0
scene.cycles.volume_bounces = 1
scene.cycles.pixel_filter_type = 'GAUSSIAN'
scene.cycles.sample_clamp_indirect = 0.0
scene.view_settings.view_transform = 'Raw'
bpy.context.view_layer.update()
